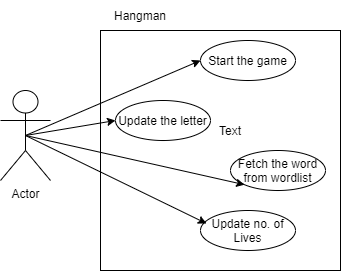

The diagram above was exported from draw.io. Its source (the exported page's mxGraphModel, read from the mxfile embedded in the PNG):
<mxGraphModel dx="868" dy="393" grid="1" gridSize="10" guides="1" tooltips="1" connect="1" arrows="1" fold="1" page="1" pageScale="1" pageWidth="850" pageHeight="1100" math="0" shadow="0">
  <root>
    <mxCell id="0" />
    <mxCell id="1" parent="0" />
    <mxCell id="ude34-aJB_LWRmqEFAGz-1" value="Actor" style="shape=umlActor;verticalLabelPosition=bottom;verticalAlign=top;html=1;outlineConnect=0;" vertex="1" parent="1">
      <mxGeometry x="190" y="150" width="50" height="90" as="geometry" />
    </mxCell>
    <mxCell id="ude34-aJB_LWRmqEFAGz-2" value="" style="whiteSpace=wrap;html=1;aspect=fixed;" vertex="1" parent="1">
      <mxGeometry x="290" y="90" width="240" height="240" as="geometry" />
    </mxCell>
    <mxCell id="ude34-aJB_LWRmqEFAGz-3" value="Start the game" style="ellipse;whiteSpace=wrap;html=1;" vertex="1" parent="1">
      <mxGeometry x="390" y="100" width="95" height="40" as="geometry" />
    </mxCell>
    <mxCell id="ude34-aJB_LWRmqEFAGz-4" value="Update the letter" style="ellipse;whiteSpace=wrap;html=1;" vertex="1" parent="1">
      <mxGeometry x="305" y="160" width="95" height="40" as="geometry" />
    </mxCell>
    <mxCell id="ude34-aJB_LWRmqEFAGz-5" value="Update no. of Lives" style="ellipse;whiteSpace=wrap;html=1;" vertex="1" parent="1">
      <mxGeometry x="390" y="270" width="95" height="40" as="geometry" />
    </mxCell>
    <mxCell id="ude34-aJB_LWRmqEFAGz-7" value="Fetch the word from wordlist" style="ellipse;whiteSpace=wrap;html=1;" vertex="1" parent="1">
      <mxGeometry x="420" y="210" width="95" height="40" as="geometry" />
    </mxCell>
    <mxCell id="ude34-aJB_LWRmqEFAGz-12" value="" style="endArrow=classic;html=1;exitX=0.5;exitY=0.5;exitDx=0;exitDy=0;exitPerimeter=0;entryX=0;entryY=0.5;entryDx=0;entryDy=0;" edge="1" parent="1" source="ude34-aJB_LWRmqEFAGz-1" target="ude34-aJB_LWRmqEFAGz-4">
      <mxGeometry width="50" height="50" relative="1" as="geometry">
        <mxPoint x="400" y="230" as="sourcePoint" />
        <mxPoint x="450" y="180" as="targetPoint" />
      </mxGeometry>
    </mxCell>
    <mxCell id="ude34-aJB_LWRmqEFAGz-13" value="" style="endArrow=classic;html=1;exitX=0.5;exitY=0.5;exitDx=0;exitDy=0;exitPerimeter=0;entryX=0;entryY=0.5;entryDx=0;entryDy=0;" edge="1" parent="1" source="ude34-aJB_LWRmqEFAGz-1" target="ude34-aJB_LWRmqEFAGz-3">
      <mxGeometry width="50" height="50" relative="1" as="geometry">
        <mxPoint x="400" y="230" as="sourcePoint" />
        <mxPoint x="450" y="180" as="targetPoint" />
      </mxGeometry>
    </mxCell>
    <mxCell id="ude34-aJB_LWRmqEFAGz-14" value="" style="endArrow=classic;html=1;exitX=0.5;exitY=0.5;exitDx=0;exitDy=0;exitPerimeter=0;entryX=0;entryY=1;entryDx=0;entryDy=0;" edge="1" parent="1" source="ude34-aJB_LWRmqEFAGz-1" target="ude34-aJB_LWRmqEFAGz-7">
      <mxGeometry width="50" height="50" relative="1" as="geometry">
        <mxPoint x="400" y="230" as="sourcePoint" />
        <mxPoint x="450" y="180" as="targetPoint" />
      </mxGeometry>
    </mxCell>
    <mxCell id="ude34-aJB_LWRmqEFAGz-15" value="" style="endArrow=classic;html=1;exitX=0.5;exitY=0.5;exitDx=0;exitDy=0;exitPerimeter=0;entryX=0.063;entryY=0.325;entryDx=0;entryDy=0;entryPerimeter=0;" edge="1" parent="1" source="ude34-aJB_LWRmqEFAGz-1" target="ude34-aJB_LWRmqEFAGz-5">
      <mxGeometry width="50" height="50" relative="1" as="geometry">
        <mxPoint x="400" y="230" as="sourcePoint" />
        <mxPoint x="450" y="180" as="targetPoint" />
      </mxGeometry>
    </mxCell>
    <mxCell id="ude34-aJB_LWRmqEFAGz-17" value="Text" style="text;html=1;strokeColor=none;fillColor=none;align=center;verticalAlign=middle;whiteSpace=wrap;rounded=0;" vertex="1" parent="1">
      <mxGeometry x="400" y="180" width="40" height="20" as="geometry" />
    </mxCell>
    <mxCell id="ude34-aJB_LWRmqEFAGz-18" value="Hangman" style="text;html=1;strokeColor=none;fillColor=none;align=center;verticalAlign=middle;whiteSpace=wrap;rounded=0;" vertex="1" parent="1">
      <mxGeometry x="290" y="60" width="80" height="30" as="geometry" />
    </mxCell>
  </root>
</mxGraphModel>